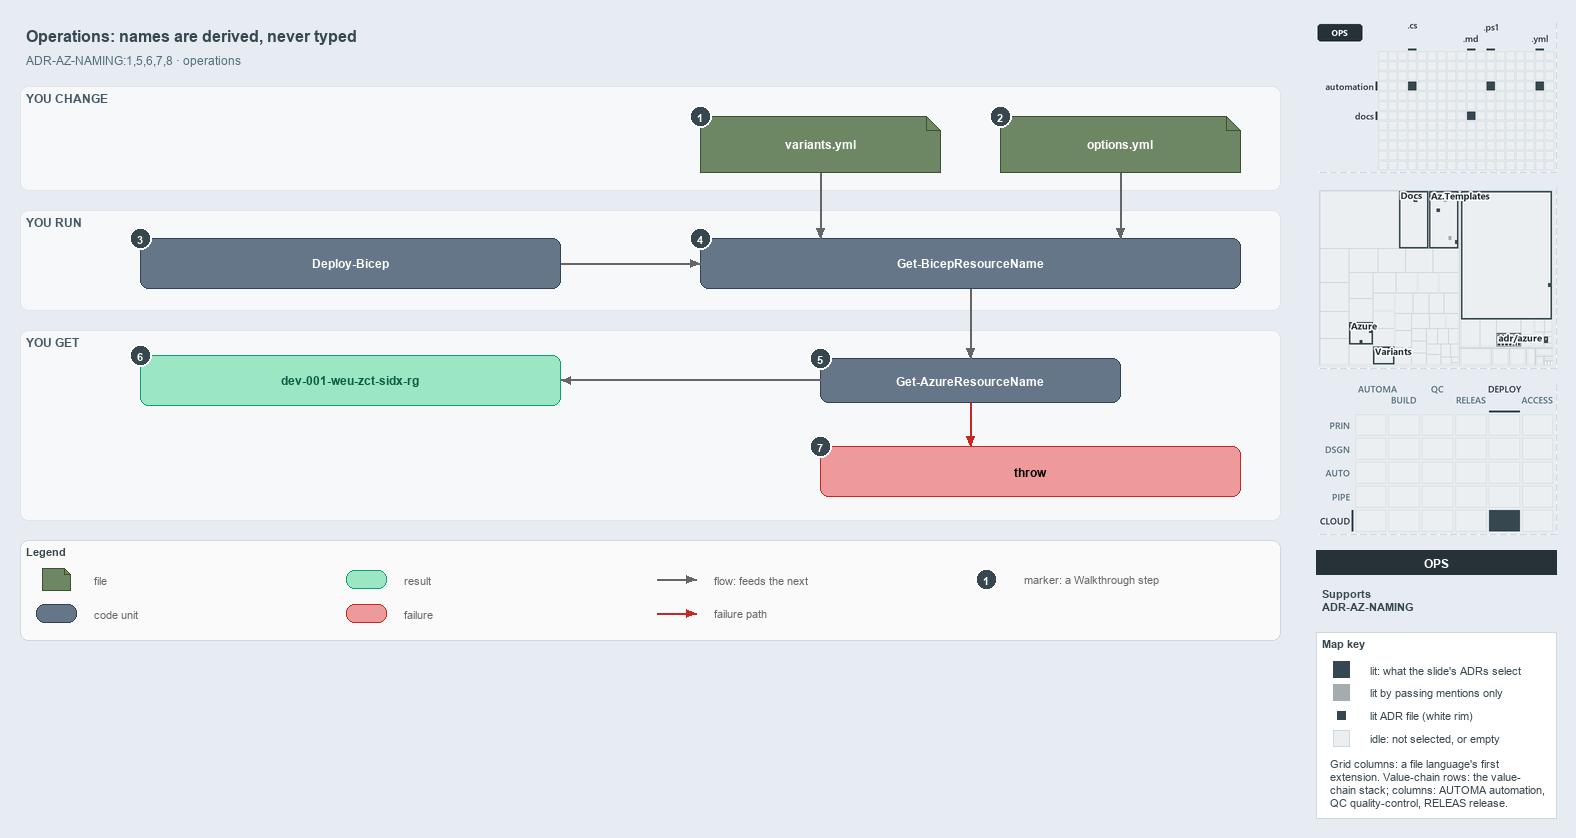

The diagram above was exported from draw.io. Its source (the exported page's mxGraphModel, read from the mxfile embedded in the PNG):
<mxGraphModel dx="1024" dy="768" grid="0" gridSize="10" guides="1" tooltips="1" connect="1" arrows="1" fold="1" page="1" pageScale="1" pageWidth="1572" pageHeight="654" background="#E6ECF2" math="0" shadow="0">
  <root>
    <mxCell id="0" />
    <mxCell id="1" parent="0" />
    <mxCell id="title" value="Operations: names are derived, never typed" style="text;html=1;align=left;verticalAlign=middle;fontSize=16;fontStyle=1;fontColor=#37474F;" vertex="1" parent="1">
      <mxGeometry x="20" y="14" width="1260" height="30" as="geometry" />
    </mxCell>
    <mxCell id="subtitle" value="ADR-AZ-NAMING:1,5,6,7,8 · operations" style="text;html=1;align=left;verticalAlign=middle;fontSize=12;fontColor=#546E7A;" vertex="1" parent="1">
      <mxGeometry x="20" y="44" width="1240" height="20" as="geometry" />
    </mxCell>
    <mxCell id="band-change" value="YOU CHANGE" style="rounded=1;html=1;arcSize=3;fillColor=#F6F8FA;strokeColor=#E1E4E8;verticalAlign=top;align=left;spacingLeft=8;fontStyle=1;fontSize=12;fontColor=#455A64;" vertex="1" parent="1">
      <mxGeometry x="20" y="80" width="1260" height="104" as="geometry" />
    </mxCell>
    <mxCell id="band-run" value="YOU RUN" style="rounded=1;html=1;arcSize=3;fillColor=#F6F8FA;strokeColor=#E1E4E8;verticalAlign=top;align=left;spacingLeft=8;fontStyle=1;fontSize=12;fontColor=#455A64;" vertex="1" parent="1">
      <mxGeometry x="20" y="204" width="1260" height="100" as="geometry" />
    </mxCell>
    <mxCell id="band-get" value="YOU GET" style="rounded=1;html=1;arcSize=3;fillColor=#F6F8FA;strokeColor=#E1E4E8;verticalAlign=top;align=left;spacingLeft=8;fontStyle=1;fontSize=12;fontColor=#455A64;" vertex="1" parent="1">
      <mxGeometry x="20" y="324" width="1260" height="190" as="geometry" />
    </mxCell>
    <mxCell id="variants" value="&lt;b&gt;variants.yml&lt;/b&gt;" style="shape=note;size=14;whiteSpace=wrap;html=1;fillColor=#6d8764;strokeColor=#3a5431;fontColor=#FFFFFF;fontSize=12;" vertex="1" parent="1">
      <mxGeometry x="700" y="110" width="240" height="56" as="geometry" />
    </mxCell>
    <mxCell id="options" value="&lt;b&gt;options.yml&lt;/b&gt;" style="shape=note;size=14;whiteSpace=wrap;html=1;fillColor=#6d8764;strokeColor=#3a5431;fontColor=#FFFFFF;fontSize=12;" vertex="1" parent="1">
      <mxGeometry x="1000" y="110" width="240" height="56" as="geometry" />
    </mxCell>
    <mxCell id="deploy" value="&lt;b&gt;Deploy-Bicep&lt;/b&gt;" style="rounded=1;whiteSpace=wrap;html=1;arcSize=20;fillColor=#647687;strokeColor=#314354;fontColor=#FFFFFF;fontSize=12;" vertex="1" parent="1">
      <mxGeometry x="140" y="232" width="420" height="50" as="geometry" />
    </mxCell>
    <mxCell id="preview" value="&lt;b&gt;Get-BicepResourceName&lt;/b&gt;" style="rounded=1;whiteSpace=wrap;html=1;arcSize=20;fillColor=#647687;strokeColor=#314354;fontColor=#FFFFFF;fontSize=12;" vertex="1" parent="1">
      <mxGeometry x="700" y="232" width="540" height="50" as="geometry" />
    </mxCell>
    <mxCell id="namer" value="&lt;b&gt;Get-AzureResourceName&lt;/b&gt;" style="rounded=1;whiteSpace=wrap;html=1;arcSize=20;fillColor=#647687;strokeColor=#314354;fontColor=#FFFFFF;fontSize=12;" vertex="1" parent="1">
      <mxGeometry x="820" y="352" width="300" height="44" as="geometry" />
    </mxCell>
    <mxCell id="name" value="&lt;b&gt;dev-001-weu-zct-sidx-rg&lt;/b&gt;" style="rounded=1;whiteSpace=wrap;html=1;arcSize=20;fillColor=#9BE7C4;strokeColor=#0E9F6E;fontColor=#0B5C43;fontSize=12;" vertex="1" parent="1">
      <mxGeometry x="140" y="349" width="420" height="50" as="geometry" />
    </mxCell>
    <mxCell id="throw" value="&lt;b&gt;throw&lt;/b&gt;" style="rounded=1;whiteSpace=wrap;html=1;arcSize=20;fillColor=#EF9A9A;strokeColor=#C62828;fontSize=12;" vertex="1" parent="1">
      <mxGeometry x="820" y="440" width="420" height="50" as="geometry" />
    </mxCell>
    <mxCell id="p-edge-variants-preview-a" value="" style="text;html=1;strokeColor=none;fillColor=none;" vertex="1" parent="1">
      <mxGeometry x="820" y="166" width="1" height="1" as="geometry" />
    </mxCell>
    <mxCell id="p-edge-variants-preview-b" value="" style="text;html=1;strokeColor=none;fillColor=none;" vertex="1" parent="1">
      <mxGeometry x="820" y="232" width="1" height="1" as="geometry" />
    </mxCell>
    <mxCell id="edge-variants-preview" value="" style="edgeStyle=orthogonalEdgeStyle;rounded=1;html=1;fontSize=11;endArrow=block;strokeColor=#666666;" edge="1" parent="1" source="p-edge-variants-preview-a" target="p-edge-variants-preview-b">
      <mxGeometry relative="1" as="geometry" />
    </mxCell>
    <mxCell id="p-edge-options-preview-a" value="" style="text;html=1;strokeColor=none;fillColor=none;" vertex="1" parent="1">
      <mxGeometry x="1120" y="166" width="1" height="1" as="geometry" />
    </mxCell>
    <mxCell id="p-edge-options-preview-b" value="" style="text;html=1;strokeColor=none;fillColor=none;" vertex="1" parent="1">
      <mxGeometry x="1120" y="232" width="1" height="1" as="geometry" />
    </mxCell>
    <mxCell id="edge-options-preview" value="" style="edgeStyle=orthogonalEdgeStyle;rounded=1;html=1;fontSize=11;endArrow=block;strokeColor=#666666;" edge="1" parent="1" source="p-edge-options-preview-a" target="p-edge-options-preview-b">
      <mxGeometry relative="1" as="geometry" />
    </mxCell>
    <mxCell id="p-edge-deploy-preview-a" value="" style="text;html=1;strokeColor=none;fillColor=none;" vertex="1" parent="1">
      <mxGeometry x="560" y="257" width="1" height="1" as="geometry" />
    </mxCell>
    <mxCell id="p-edge-deploy-preview-b" value="" style="text;html=1;strokeColor=none;fillColor=none;" vertex="1" parent="1">
      <mxGeometry x="700" y="257" width="1" height="1" as="geometry" />
    </mxCell>
    <mxCell id="edge-deploy-preview" value="" style="edgeStyle=orthogonalEdgeStyle;rounded=1;html=1;fontSize=11;endArrow=block;strokeColor=#666666;" edge="1" parent="1" source="p-edge-deploy-preview-a" target="p-edge-deploy-preview-b">
      <mxGeometry relative="1" as="geometry" />
    </mxCell>
    <mxCell id="p-edge-preview-namer-a" value="" style="text;html=1;strokeColor=none;fillColor=none;" vertex="1" parent="1">
      <mxGeometry x="970" y="282" width="1" height="1" as="geometry" />
    </mxCell>
    <mxCell id="p-edge-preview-namer-b" value="" style="text;html=1;strokeColor=none;fillColor=none;" vertex="1" parent="1">
      <mxGeometry x="970" y="352" width="1" height="1" as="geometry" />
    </mxCell>
    <mxCell id="edge-preview-namer" value="" style="edgeStyle=orthogonalEdgeStyle;rounded=1;html=1;fontSize=11;endArrow=block;strokeColor=#666666;" edge="1" parent="1" source="p-edge-preview-namer-a" target="p-edge-preview-namer-b">
      <mxGeometry relative="1" as="geometry" />
    </mxCell>
    <mxCell id="p-edge-namer-name-a" value="" style="text;html=1;strokeColor=none;fillColor=none;" vertex="1" parent="1">
      <mxGeometry x="820" y="374" width="1" height="1" as="geometry" />
    </mxCell>
    <mxCell id="p-edge-namer-name-b" value="" style="text;html=1;strokeColor=none;fillColor=none;" vertex="1" parent="1">
      <mxGeometry x="560" y="374" width="1" height="1" as="geometry" />
    </mxCell>
    <mxCell id="edge-namer-name" value="" style="edgeStyle=orthogonalEdgeStyle;rounded=1;html=1;fontSize=11;endArrow=block;strokeColor=#666666;" edge="1" parent="1" source="p-edge-namer-name-a" target="p-edge-namer-name-b">
      <mxGeometry relative="1" as="geometry" />
    </mxCell>
    <mxCell id="p-edge-namer-throw-a" value="" style="text;html=1;strokeColor=none;fillColor=none;" vertex="1" parent="1">
      <mxGeometry x="970" y="396" width="1" height="1" as="geometry" />
    </mxCell>
    <mxCell id="p-edge-namer-throw-b" value="" style="text;html=1;strokeColor=none;fillColor=none;" vertex="1" parent="1">
      <mxGeometry x="970" y="440" width="1" height="1" as="geometry" />
    </mxCell>
    <mxCell id="edge-namer-throw" value="" style="edgeStyle=orthogonalEdgeStyle;rounded=1;html=1;fontSize=11;endArrow=block;strokeColor=#C62828;" edge="1" parent="1" source="p-edge-namer-throw-a" target="p-edge-namer-throw-b">
      <mxGeometry relative="1" as="geometry" />
    </mxCell>
    <mxCell id="mark-1" value="1" style="ellipse;html=1;fillColor=#37474F;strokeColor=#FFFFFF;strokeWidth=2;fontColor=#FFFFFF;fontStyle=1;fontSize=11;" vertex="1" parent="1">
      <mxGeometry x="689" y="99" width="22" height="22" as="geometry" />
    </mxCell>
    <mxCell id="mark-2" value="2" style="ellipse;html=1;fillColor=#37474F;strokeColor=#FFFFFF;strokeWidth=2;fontColor=#FFFFFF;fontStyle=1;fontSize=11;" vertex="1" parent="1">
      <mxGeometry x="989" y="99" width="22" height="22" as="geometry" />
    </mxCell>
    <mxCell id="mark-3" value="3" style="ellipse;html=1;fillColor=#37474F;strokeColor=#FFFFFF;strokeWidth=2;fontColor=#FFFFFF;fontStyle=1;fontSize=11;" vertex="1" parent="1">
      <mxGeometry x="129" y="221" width="22" height="22" as="geometry" />
    </mxCell>
    <mxCell id="mark-4" value="4" style="ellipse;html=1;fillColor=#37474F;strokeColor=#FFFFFF;strokeWidth=2;fontColor=#FFFFFF;fontStyle=1;fontSize=11;" vertex="1" parent="1">
      <mxGeometry x="689" y="221" width="22" height="22" as="geometry" />
    </mxCell>
    <mxCell id="mark-5" value="5" style="ellipse;html=1;fillColor=#37474F;strokeColor=#FFFFFF;strokeWidth=2;fontColor=#FFFFFF;fontStyle=1;fontSize=11;" vertex="1" parent="1">
      <mxGeometry x="809" y="341" width="22" height="22" as="geometry" />
    </mxCell>
    <mxCell id="mark-6" value="6" style="ellipse;html=1;fillColor=#37474F;strokeColor=#FFFFFF;strokeWidth=2;fontColor=#FFFFFF;fontStyle=1;fontSize=11;" vertex="1" parent="1">
      <mxGeometry x="129" y="338" width="22" height="22" as="geometry" />
    </mxCell>
    <mxCell id="mark-7" value="7" style="ellipse;html=1;fillColor=#37474F;strokeColor=#FFFFFF;strokeWidth=2;fontColor=#FFFFFF;fontStyle=1;fontSize=11;" vertex="1" parent="1">
      <mxGeometry x="809" y="429" width="22" height="22" as="geometry" />
    </mxCell>
    <mxCell id="legend" value="&lt;b&gt;Legend&lt;/b&gt;" style="rounded=1;whiteSpace=wrap;html=1;arcSize=6;fillColor=#FAFAFA;strokeColor=#CFD8DC;align=left;verticalAlign=top;spacing=8;fontSize=11;fontColor=#37474F;" vertex="1" parent="1">
      <mxGeometry x="20" y="534" width="1260" height="100" as="geometry" />
    </mxCell>
    <mxCell id="legend-1" value="" style="shape=note;size=6;whiteSpace=wrap;html=1;fillColor=#6d8764;strokeColor=#3a5431;fontColor=#FFFFFF;" vertex="1" parent="1">
      <mxGeometry x="42" y="562" width="28" height="22" as="geometry" />
    </mxCell>
    <mxCell id="legend-1-text" value="file" style="text;html=1;align=left;verticalAlign=middle;fontSize=11;fontColor=#666666;" vertex="1" parent="1">
      <mxGeometry x="88" y="563" width="250" height="20" as="geometry" />
    </mxCell>
    <mxCell id="legend-2" value="" style="rounded=1;whiteSpace=wrap;html=1;arcSize=20;fillColor=#647687;strokeColor=#314354;fontColor=#FFFFFF;" vertex="1" parent="1">
      <mxGeometry x="36" y="598" width="40" height="18" as="geometry" />
    </mxCell>
    <mxCell id="legend-2-text" value="code unit" style="text;html=1;align=left;verticalAlign=middle;fontSize=11;fontColor=#666666;" vertex="1" parent="1">
      <mxGeometry x="88" y="597" width="250" height="20" as="geometry" />
    </mxCell>
    <mxCell id="legend-3" value="" style="rounded=1;whiteSpace=wrap;html=1;arcSize=20;fillColor=#9BE7C4;strokeColor=#0E9F6E;fontColor=#0B5C43;" vertex="1" parent="1">
      <mxGeometry x="346" y="564" width="40" height="18" as="geometry" />
    </mxCell>
    <mxCell id="legend-3-text" value="result" style="text;html=1;align=left;verticalAlign=middle;fontSize=11;fontColor=#666666;" vertex="1" parent="1">
      <mxGeometry x="398" y="563" width="250" height="20" as="geometry" />
    </mxCell>
    <mxCell id="legend-4" value="" style="rounded=1;whiteSpace=wrap;html=1;arcSize=20;fillColor=#EF9A9A;strokeColor=#C62828;" vertex="1" parent="1">
      <mxGeometry x="346" y="598" width="40" height="18" as="geometry" />
    </mxCell>
    <mxCell id="legend-4-text" value="failure" style="text;html=1;align=left;verticalAlign=middle;fontSize=11;fontColor=#666666;" vertex="1" parent="1">
      <mxGeometry x="398" y="597" width="250" height="20" as="geometry" />
    </mxCell>
    <mxCell id="legend-5-a" value="" style="text;html=1;strokeColor=none;fillColor=none;" vertex="1" parent="1">
      <mxGeometry x="656" y="573" width="1" height="1" as="geometry" />
    </mxCell>
    <mxCell id="legend-5-b" value="" style="text;html=1;strokeColor=none;fillColor=none;" vertex="1" parent="1">
      <mxGeometry x="696" y="573" width="1" height="1" as="geometry" />
    </mxCell>
    <mxCell id="legend-5" value="" style="edgeStyle=orthogonalEdgeStyle;rounded=1;html=1;endArrow=block;strokeColor=#666666;" edge="1" parent="1" source="legend-5-a" target="legend-5-b">
      <mxGeometry relative="1" as="geometry" />
    </mxCell>
    <mxCell id="legend-5-text" value="flow: feeds the next" style="text;html=1;align=left;verticalAlign=middle;fontSize=11;fontColor=#666666;" vertex="1" parent="1">
      <mxGeometry x="708" y="563" width="250" height="20" as="geometry" />
    </mxCell>
    <mxCell id="legend-6-a" value="" style="text;html=1;strokeColor=none;fillColor=none;" vertex="1" parent="1">
      <mxGeometry x="656" y="607" width="1" height="1" as="geometry" />
    </mxCell>
    <mxCell id="legend-6-b" value="" style="text;html=1;strokeColor=none;fillColor=none;" vertex="1" parent="1">
      <mxGeometry x="696" y="607" width="1" height="1" as="geometry" />
    </mxCell>
    <mxCell id="legend-6" value="" style="edgeStyle=orthogonalEdgeStyle;rounded=1;html=1;endArrow=block;strokeColor=#C62828;" edge="1" parent="1" source="legend-6-a" target="legend-6-b">
      <mxGeometry relative="1" as="geometry" />
    </mxCell>
    <mxCell id="legend-6-text" value="failure path" style="text;html=1;align=left;verticalAlign=middle;fontSize=11;fontColor=#666666;" vertex="1" parent="1">
      <mxGeometry x="708" y="597" width="250" height="20" as="geometry" />
    </mxCell>
    <mxCell id="legend-7" value="1" style="ellipse;html=1;fillColor=#37474F;strokeColor=#FFFFFF;strokeWidth=2;fontColor=#FFFFFF;fontStyle=1;fontSize=11;" vertex="1" parent="1">
      <mxGeometry x="975" y="562" width="22" height="22" as="geometry" />
    </mxCell>
    <mxCell id="legend-7-text" value="marker: a Walkthrough step" style="text;html=1;align=left;verticalAlign=middle;fontSize=11;fontColor=#666666;" vertex="1" parent="1">
      <mxGeometry x="1018" y="563" width="250" height="20" as="geometry" />
    </mxCell>
    <mxCell id="minimap-grid" value="" style="shape=image;html=1;imageAspect=0;aspect=fixed;verticalLabelPosition=bottom;strokeColor=#CFD8DC;dashed=1;fillColor=#FAFAFA;image=data:image/png,(base64 omitted: 8380 chars);" vertex="1" parent="1">
      <mxGeometry x="1316" y="16" width="240" height="150" as="geometry" />
    </mxCell>
    <mxCell id="minimap-tree" value="" style="shape=image;html=1;imageAspect=0;aspect=fixed;verticalLabelPosition=bottom;strokeColor=#CFD8DC;dashed=1;fillColor=#FAFAFA;image=data:image/png,(base64 omitted: 16788 chars);" vertex="1" parent="1">
      <mxGeometry x="1316" y="182" width="240" height="180" as="geometry" />
    </mxCell>
    <mxCell id="minimap-chain" value="" style="shape=image;html=1;imageAspect=0;aspect=fixed;verticalLabelPosition=bottom;strokeColor=#CFD8DC;dashed=1;fillColor=#FAFAFA;image=data:image/png,(base64 omitted: 13984 chars);" vertex="1" parent="1">
      <mxGeometry x="1316" y="378" width="240" height="150" as="geometry" />
    </mxCell>
    <mxCell id="lens-badge" value="OPS" style="rounded=0;whiteSpace=wrap;html=1;align=center;verticalAlign=middle;fontSize=12;fontStyle=1;fontColor=#FFFFFF;fillColor=#263238;strokeColor=none;" vertex="1" parent="1">
      <mxGeometry x="1316" y="544" width="240" height="24" as="geometry" />
    </mxCell>
    <mxCell id="supports" value="&lt;b&gt;Supports&lt;/b&gt;&lt;br&gt;ADR-AZ-NAMING" style="text;html=1;whiteSpace=wrap;align=left;verticalAlign=top;fontSize=11;fontColor=#37474F;" vertex="1" parent="1">
      <mxGeometry x="1316" y="576" width="240" height="38" as="geometry" />
    </mxCell>
    <mxCell id="mapkey" value="&lt;b&gt;Map key&lt;/b&gt;" style="rounded=0;whiteSpace=wrap;html=1;align=left;verticalAlign=top;fontSize=11;fontColor=#37474F;fillColor=#FFFFFF;strokeColor=#CFD8DC;spacingLeft=8;spacingTop=2;" vertex="1" parent="1">
      <mxGeometry x="1316" y="626" width="240" height="186" as="geometry" />
    </mxCell>
    <mxCell id="mapkey-lit" value="" style="rounded=0;html=1;fillColor=#37474F;strokeColor=#37474F;" vertex="1" parent="1">
      <mxGeometry x="1333.0" y="655.0" width="16" height="16" as="geometry" />
    </mxCell>
    <mxCell id="mapkey-lit-text" value="lit: what the slide's ADRs select" style="text;html=1;align=left;verticalAlign=middle;fontSize=11;fontColor=#37474F;" vertex="1" parent="1">
      <mxGeometry x="1364" y="653" width="184" height="20" as="geometry" />
    </mxCell>
    <mxCell id="mapkey-touched" value="" style="rounded=0;html=1;fillColor=#A4ACB0;strokeColor=#A4ACB0;" vertex="1" parent="1">
      <mxGeometry x="1333.0" y="678.0" width="16" height="16" as="geometry" />
    </mxCell>
    <mxCell id="mapkey-touched-text" value="lit by passing mentions only" style="text;html=1;align=left;verticalAlign=middle;fontSize=11;fontColor=#37474F;" vertex="1" parent="1">
      <mxGeometry x="1364" y="676" width="184" height="20" as="geometry" />
    </mxCell>
    <mxCell id="mapkey-adr" value="" style="rounded=0;html=1;fillColor=#37474F;strokeColor=#FFFFFF;strokeWidth=2;" vertex="1" parent="1">
      <mxGeometry x="1335.0" y="703.0" width="12" height="12" as="geometry" />
    </mxCell>
    <mxCell id="mapkey-adr-text" value="lit ADR file (white rim)" style="text;html=1;align=left;verticalAlign=middle;fontSize=11;fontColor=#37474F;" vertex="1" parent="1">
      <mxGeometry x="1364" y="699" width="184" height="20" as="geometry" />
    </mxCell>
    <mxCell id="mapkey-idle" value="" style="rounded=0;html=1;fillColor=#ECEFF1;strokeColor=#CFD8DC;" vertex="1" parent="1">
      <mxGeometry x="1333.0" y="724.0" width="16" height="16" as="geometry" />
    </mxCell>
    <mxCell id="mapkey-idle-text" value="idle: not selected, or empty" style="text;html=1;align=left;verticalAlign=middle;fontSize=11;fontColor=#37474F;" vertex="1" parent="1">
      <mxGeometry x="1364" y="722" width="184" height="20" as="geometry" />
    </mxCell>
    <mxCell id="mapkey-codes" value="Grid columns: a file language's first&lt;br&gt;extension. Value-chain rows: the value-&lt;br&gt;chain stack; columns: AUTOMA automation,&lt;br&gt;QC quality-control, RELEAS release." style="text;html=1;align=left;verticalAlign=top;whiteSpace=wrap;fontSize=11;fontColor=#37474F;" vertex="1" parent="1">
      <mxGeometry x="1324" y="746" width="224" height="60" as="geometry" />
    </mxCell>
  </root>
</mxGraphModel>